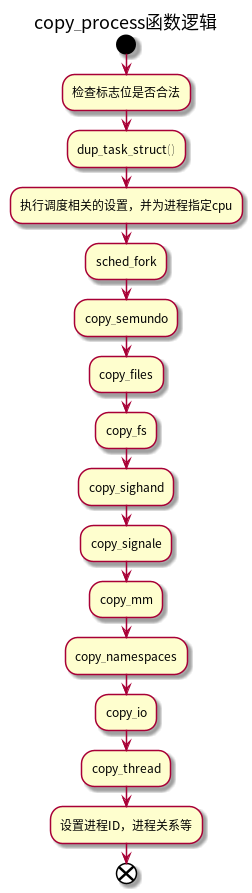

The diagram above was rendered by PlantUML. Its source (embedded in the PNG):
@startuml
title copy_process函数逻辑
start
:检查标志位是否合法;
:dup_task_struct();
:执行调度相关的设置，并为进程指定cpu;
:sched_fork;
:copy_semundo;
:copy_files;
:copy_fs;
:copy_sighand;
:copy_signale;
:copy_mm;
:copy_namespaces;
:copy_io;
:copy_thread;
:设置进程ID，进程关系等;
end
@enduml